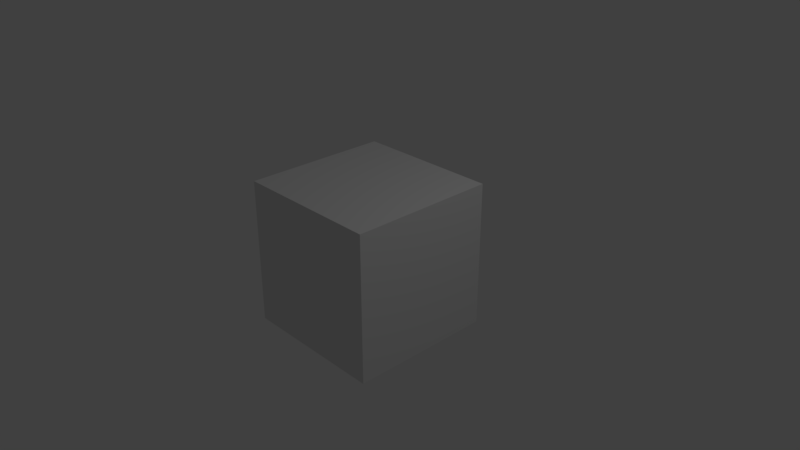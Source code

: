 # Source: Dungeon03.blend  (saved by Blender 2.79.0; exported with 4.5.12 LTS)
import bpy
from mathutils import Matrix  # noqa: F401  (used for matrix-valued properties, if any)

bpy.ops.wm.read_factory_settings(use_empty=True)
scene = bpy.context.scene
scene.name = 'Scene'

# ---- collections
col_collection_1 = bpy.data.collections.new('Collection 1'); scene.collection.children.link(col_collection_1)

# ---- materials (node trees are filled in below, after node groups)
mat_material = bpy.data.materials.new('Material')
mat_material.alpha_threshold = 0.0
mat_material.use_transparent_shadow = False
mat_material.roughness = 0.5
mat_material.line_color = (0.0, 0.0, 0.0, 1.0)

# ---- material node trees

# ---- world
world_world = bpy.data.worlds.new('World'); scene.world = world_world
world_world.color = (0.05088, 0.05088, 0.05088)
world_world.use_sun_shadow = False
world_world.sun_shadow_jitter_overblur = 0.0
world_world.cycles.sampling_method = 'MANUAL'

# ---- cameras
cam_camera = bpy.data.cameras.new('Camera')
cam_camera.clip_end = 100.0
cam_camera.lens = 35.0
cam_camera.sensor_width = 32.0
cam_camera.sensor_height = 18.0
cam_camera.ortho_scale = 7.314
cam_camera.dof.focus_distance = 0.0
cam_camera.dof.aperture_fstop = 128.0

# ---- lights
light_lamp = bpy.data.lights.new('Lamp', 'POINT')
light_lamp.transmission_factor = 0.0
light_lamp.cutoff_distance = 30.0
light_lamp.energy = 100.0
light_lamp.shadow_buffer_clip_start = 1.001
light_lamp.shadow_soft_size = 0.1
light_lamp.shadow_maximum_resolution = 0.006
light_lamp.use_absolute_resolution = True

# ---- meshes
me_cube = bpy.data.meshes.new('Cube')
me_cube.from_pydata([(1.0, 1.0, -1.0), (1.0, -1.0, -1.0), (-1.0, -1.0, -1.0), (-1.0, 1.0, -1.0), (1.0, 1.0, 1.0), (1.0, -1.0, 1.0), (-1.0, -1.0, 1.0), (-1.0, 1.0, 1.0)], [], [(0, 1, 2, 3), (4, 7, 6, 5), (0, 4, 5, 1), (1, 5, 6, 2), (2, 6, 7, 3), (4, 0, 3, 7)])
me_cube.materials.append(mat_material)
me_cube.use_remesh_preserve_volume = False
me_cube.use_remesh_preserve_attributes = False
me_cube.use_mirror_vertex_groups = False
me_cube.update()

# ---- objects
ob_cube = bpy.data.objects.new('Cube', me_cube)
ob_lamp = bpy.data.objects.new('Lamp', light_lamp)
ob_camera = bpy.data.objects.new('Camera', cam_camera)

# ---- transforms, parenting, visibility, modifiers, constraints
ob_cube.location = (0.0, 0.0, 0.0)
ob_cube.lock_rotations_4d = False
ob_cube.empty_display_type = 'ARROWS'
ob_cube.lineart.crease_threshold = 0.0
ob_lamp.location = (4.076, 1.005, 5.904)
ob_lamp.rotation_euler = (0.6503, 0.05522, 1.866)
ob_lamp.lock_rotations_4d = False
ob_lamp.empty_display_type = 'ARROWS'
ob_lamp.color = (0.0, 0.0, 0.0, 0.0)
ob_lamp.lineart.crease_threshold = 0.0
ob_camera.location = (7.481, -6.508, 5.344)
ob_camera.rotation_euler = (1.109, 0.0, 0.8149)
ob_camera.lock_rotations_4d = False
ob_camera.empty_display_type = 'ARROWS'
ob_camera.color = (0.0, 0.0, 0.0, 0.0)
ob_camera.display_type = 'WIRE'
ob_camera.lineart.crease_threshold = 0.0

# ---- collection membership
col_collection_1.objects.link(ob_cube)
col_collection_1.objects.link(ob_lamp)
col_collection_1.objects.link(ob_camera)

# ---- scene / render settings (as saved in the file)
scene.camera = ob_camera
scene.frame_start = 1; scene.frame_end = 250; scene.frame_set(1)
scene.render.engine = 'BLENDER_EEVEE_NEXT'
scene.render.resolution_percentage = 50
scene.render.dither_intensity = 0.0
scene.cycles.use_denoising = False
scene.cycles.samples = 128
scene.cycles.sampling_pattern = 'TABULATED_SOBOL'
scene.cycles.use_adaptive_sampling = False
scene.cycles.use_light_tree = False
scene.cycles.blur_glossy = 0.0
scene.cycles.sample_clamp_indirect = 0.0
scene.view_settings.view_transform = 'Standard'
bpy.context.view_layer.update()
